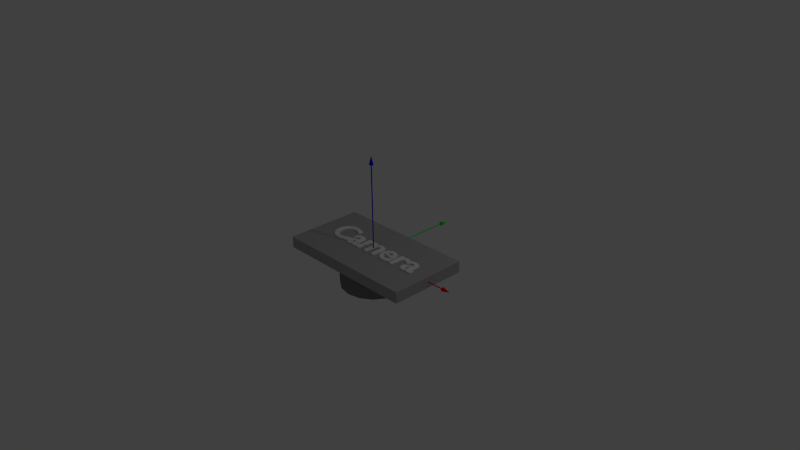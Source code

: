 # Source: camera.blend  (saved by Blender 2.76.0; exported with 4.5.12 LTS)
import bpy
from mathutils import Matrix  # noqa: F401  (used for matrix-valued properties, if any)

bpy.ops.wm.read_factory_settings(use_empty=True)
scene = bpy.context.scene
scene.name = 'Scene'

# ---- collections
col_collection_1 = bpy.data.collections.new('Collection 1'); scene.collection.children.link(col_collection_1)

# ---- materials (node trees are filled in below, after node groups)
mat_redx = bpy.data.materials.new('RedX')
mat_redx.alpha_threshold = 0.0
mat_redx.use_transparent_shadow = False
mat_redx.diffuse_color = (0.8, 0.0, 0.0, 1.0)
mat_redx.specular_color = (0.5, 0.5, 0.5)
mat_redx.roughness = 0.5
mat_redx.specular_intensity = 1.0
mat_greeny = bpy.data.materials.new('GreenY')
mat_greeny.alpha_threshold = 0.0
mat_greeny.use_transparent_shadow = False
mat_greeny.diffuse_color = (0.0, 0.8, 0.0, 1.0)
mat_greeny.specular_color = (0.5, 0.5, 0.5)
mat_greeny.roughness = 0.5
mat_greeny.specular_intensity = 1.0
mat_bluez = bpy.data.materials.new('BlueZ')
mat_bluez.alpha_threshold = 0.0
mat_bluez.use_transparent_shadow = False
mat_bluez.diffuse_color = (0.0, 0.0, 0.8, 1.0)
mat_bluez.specular_color = (0.5, 0.5, 0.5)
mat_bluez.roughness = 0.5
mat_bluez.specular_intensity = 1.0
mat_dark_gray = bpy.data.materials.new('Dark_gray')
mat_dark_gray.alpha_threshold = 0.0
mat_dark_gray.use_transparent_shadow = False
mat_dark_gray.diffuse_color = (0.2, 0.2, 0.2, 1.0)
mat_dark_gray.roughness = 0.5
mat_dark_gray.line_color = (0.0, 0.0, 0.0, 1.0)
mat_camera_name_gray = bpy.data.materials.new('Camera_name_gray')
mat_camera_name_gray.alpha_threshold = 0.0
mat_camera_name_gray.use_transparent_shadow = False
mat_camera_name_gray.roughness = 0.5
mat_camera_side_gray = bpy.data.materials.new('Camera_side_gray')
mat_camera_side_gray.alpha_threshold = 0.0
mat_camera_side_gray.use_transparent_shadow = False
mat_camera_side_gray.diffuse_color = (0.4, 0.4, 0.4, 1.0)
mat_camera_side_gray.roughness = 0.5
mat_camera_side_gray.line_color = (0.0, 0.0, 0.0, 1.0)

# ---- material node trees

# ---- world
world_world = bpy.data.worlds.new('World'); scene.world = world_world
world_world.color = (0.05088, 0.05088, 0.05088)
world_world.use_sun_shadow = False
world_world.sun_shadow_jitter_overblur = 0.0
world_world.cycles.sampling_method = 'MANUAL'
world_world.cycles.sample_map_resolution = 256

# ---- cameras
cam_camera = bpy.data.cameras.new('Camera')
cam_camera.clip_end = 100.0
cam_camera.lens = 35.0
cam_camera.sensor_width = 32.0
cam_camera.sensor_height = 18.0
cam_camera.ortho_scale = 7.314
cam_camera.dof.focus_distance = 0.0
cam_camera.dof.aperture_fstop = 128.0

# ---- lights
light_lamp = bpy.data.lights.new('Lamp', 'POINT')
light_lamp.transmission_factor = 0.0
light_lamp.cutoff_distance = 30.0
light_lamp.energy = 100.0
light_lamp.shadow_buffer_clip_start = 1.001
light_lamp.shadow_soft_size = 0.1
light_lamp.shadow_maximum_resolution = 0.006
light_lamp.use_absolute_resolution = True
light_lamp.cycles.use_multiple_importance_sampling = False

# ---- meshes
me_cylinder_001 = bpy.data.meshes.new('Cylinder.001')
me_cylinder_001.from_pydata([(8.76, 0.2144, 0.02997), (9.588, 0.006765, 0.02997), (8.76, 0.1536, -0.1168), (8.76, 0.006765, -0.1776), (8.76, -0.14, -0.1168), (8.76, 0.1536, 0.1768), (8.76, 0.006765, 0.2376), (8.76, -0.14, 0.1768), (8.76, -0.2008, 0.02997), (-0.01642, 0.008302, -0.02176), (8.727, 0.008303, -0.02176), (8.727, -0.02705, -0.00712), (-0.01642, -0.02705, -0.00712), (8.727, -0.0417, 0.02823), (-0.01642, -0.0417, 0.02823), (8.727, -0.02705, 0.06359), (-0.01642, -0.02705, 0.06359), (8.727, 0.008303, 0.07824), (-0.01642, 0.008302, 0.07824), (8.727, 0.04366, 0.06359), (-0.01642, 0.04366, 0.06359), (8.727, 0.0583, 0.02823), (-0.01642, 0.0583, 0.02823), (8.727, 0.04366, -0.00712), (-0.01642, 0.04366, -0.00712)], [], [(0, 1, 2), (3, 1, 4), (5, 1, 0), (6, 1, 5), (7, 1, 6), (8, 1, 7), (2, 1, 3), (4, 1, 8), (3, 4, 8, 7, 6, 5, 0, 2), (9, 10, 11, 12), (12, 11, 13, 14), (14, 13, 15, 16), (16, 15, 17, 18), (18, 17, 19, 20), (20, 19, 21, 22), (11, 10, 23, 21, 19, 17, 15, 13), (24, 23, 10, 9), (22, 21, 23, 24), (9, 12, 14, 16, 18, 20, 22, 24)])
me_cylinder_001.materials.append(mat_redx)
me_cylinder_001.use_remesh_preserve_volume = False
me_cylinder_001.use_remesh_preserve_attributes = False
me_cylinder_001.use_mirror_vertex_groups = False
me_cylinder_001.update()
me_cylinder_002 = bpy.data.meshes.new('Cylinder.002')
me_cylinder_002.from_pydata([(-0.2248, 0.0119, -8.773), (-0.01718, 0.0119, -9.602), (-0.164, -0.1349, -8.773), (-0.01718, -0.1957, -8.773), (0.1296, -0.1349, -8.773), (-0.164, 0.1587, -8.773), (-0.01718, 0.2195, -8.773), (0.1296, 0.1587, -8.773), (0.1904, 0.0119, -8.773), (-0.01872, -0.03984, 0.002478), (-0.01872, -0.03984, -8.741), (0.01664, -0.0252, -8.741), (0.01664, -0.0252, 0.002478), (0.03128, 0.01016, -8.741), (0.03128, 0.01016, 0.002478), (0.01664, 0.04551, -8.741), (0.01664, 0.04551, 0.002478), (-0.01872, 0.06016, -8.741), (-0.01872, 0.06016, 0.002478), (-0.05407, 0.04551, -8.741), (-0.05407, 0.04551, 0.002478), (-0.06872, 0.01016, -8.741), (-0.06872, 0.01016, 0.002478), (-0.05407, -0.0252, -8.741), (-0.05407, -0.0252, 0.002478)], [], [(0, 1, 2), (3, 1, 4), (5, 1, 0), (6, 1, 5), (7, 1, 6), (8, 1, 7), (2, 1, 3), (4, 1, 8), (3, 4, 8, 7, 6, 5, 0, 2), (9, 10, 11, 12), (12, 11, 13, 14), (14, 13, 15, 16), (16, 15, 17, 18), (18, 17, 19, 20), (20, 19, 21, 22), (11, 10, 23, 21, 19, 17, 15, 13), (24, 23, 10, 9), (22, 21, 23, 24), (9, 12, 14, 16, 18, 20, 22, 24)])
me_cylinder_002.materials.append(mat_greeny)
me_cylinder_002.use_remesh_preserve_volume = False
me_cylinder_002.use_remesh_preserve_attributes = False
me_cylinder_002.use_mirror_vertex_groups = False
me_cylinder_002.update()
me_cylinder = bpy.data.meshes.new('Cylinder')
me_cylinder.from_pydata([(-0.2211, -8.797, 0.0145), (-0.01354, -9.626, 0.0145), (-0.1603, -8.797, 0.1613), (-0.01354, -8.797, 0.2221), (0.1333, -8.797, 0.1613), (-0.1603, -8.797, -0.1323), (-0.01354, -8.797, -0.1931), (0.1333, -8.797, -0.1323), (0.1941, -8.797, 0.0145), (-0.01508, -0.02077, 0.06624), (-0.01508, -8.764, 0.06624), (0.02028, -8.764, 0.0516), (0.02028, -0.02077, 0.0516), (0.03492, -8.764, 0.01624), (0.03492, -0.02077, 0.01624), (0.02028, -8.764, -0.01911), (0.02028, -0.02077, -0.01911), (-0.01508, -8.764, -0.03376), (-0.01508, -0.02077, -0.03376), (-0.05043, -8.764, -0.01911), (-0.05043, -0.02077, -0.01911), (-0.06508, -8.764, 0.01624), (-0.06508, -0.02077, 0.01624), (-0.05043, -8.764, 0.0516), (-0.05043, -0.02077, 0.0516)], [], [(0, 1, 2), (3, 1, 4), (5, 1, 0), (6, 1, 5), (7, 1, 6), (8, 1, 7), (2, 1, 3), (4, 1, 8), (3, 4, 8, 7, 6, 5, 0, 2), (9, 10, 11, 12), (12, 11, 13, 14), (14, 13, 15, 16), (16, 15, 17, 18), (18, 17, 19, 20), (20, 19, 21, 22), (11, 10, 23, 21, 19, 17, 15, 13), (24, 23, 10, 9), (22, 21, 23, 24), (9, 12, 14, 16, 18, 20, 22, 24)])
me_cylinder.materials.append(mat_bluez)
me_cylinder.use_remesh_preserve_volume = False
me_cylinder.use_remesh_preserve_attributes = False
me_cylinder.use_mirror_vertex_groups = False
me_cylinder.update()
me_camera_lens = bpy.data.meshes.new('Camera_lens')
me_camera_lens.from_pydata([(0.0, 0.46, -0.165), (0.0, 0.46, 0.165), (0.176, 0.425, -0.165), (0.176, 0.425, 0.165), (0.3253, 0.3253, -0.165), (0.3253, 0.3253, 0.165), (0.425, 0.176, -0.165), (0.425, 0.176, 0.165), (0.46, -2.011e-08, -0.165), (0.46, -2.011e-08, 0.165), (0.425, -0.176, -0.165), (0.425, -0.176, 0.165), (0.3253, -0.3253, -0.165), (0.3253, -0.3253, 0.165), (0.176, -0.425, -0.165), (0.176, -0.425, 0.165), (6.946e-08, -0.46, -0.165), (6.946e-08, -0.46, 0.165), (-0.176, -0.425, -0.165), (-0.176, -0.425, 0.165), (-0.3253, -0.3253, -0.165), (-0.3253, -0.3253, 0.165), (-0.425, -0.176, -0.165), (-0.425, -0.176, 0.165), (-0.46, 5.485e-09, -0.165), (-0.46, 5.485e-09, 0.165), (-0.425, 0.176, -0.165), (-0.425, 0.176, 0.165), (-0.3253, 0.3253, -0.165), (-0.3253, 0.3253, 0.165), (-0.176, 0.425, -0.165), (-0.176, 0.425, 0.165)], [], [(0, 1, 3, 2), (2, 3, 5, 4), (4, 5, 7, 6), (6, 7, 9, 8), (8, 9, 11, 10), (10, 11, 13, 12), (12, 13, 15, 14), (14, 15, 17, 16), (16, 17, 19, 18), (18, 19, 21, 20), (20, 21, 23, 22), (22, 23, 25, 24), (24, 25, 27, 26), (26, 27, 29, 28), (3, 1, 31, 29, 27, 25, 23, 21, 19, 17, 15, 13, 11, 9, 7, 5), (30, 31, 1, 0), (28, 29, 31, 30), (0, 2, 4, 6, 8, 10, 12, 14, 16, 18, 20, 22, 24, 26, 28, 30)])
me_camera_lens.materials.append(mat_dark_gray)
me_camera_lens.use_remesh_preserve_volume = False
me_camera_lens.use_remesh_preserve_attributes = False
me_camera_lens.use_mirror_vertex_groups = False
me_camera_lens.update()
me_camera_body = bpy.data.meshes.new('Camera_body')
me_camera_body.from_pydata([(1.0, 1.0, -1.0), (1.0, -1.0, -1.0), (-1.0, -1.0, -1.0), (-1.0, 1.0, -1.0), (1.0, 1.0, 1.0), (1.0, -1.0, 1.0), (-1.0, -1.0, 1.0), (-1.0, 1.0, 1.0)], [], [(0, 1, 2, 3), (4, 7, 6, 5), (0, 4, 5, 1), (1, 5, 6, 2), (2, 6, 7, 3), (4, 0, 3, 7)])
me_camera_body.materials.append(mat_camera_side_gray)
me_camera_body.use_remesh_preserve_volume = False
me_camera_body.use_remesh_preserve_attributes = False
me_camera_body.use_mirror_vertex_groups = False
me_camera_body.update()

# ---- curves / text
txt_camera = bpy.data.curves.new('Camera', 'FONT')
txt_camera.dimensions = '2D'
txt_camera.body = 'Camera'
txt_camera.materials.append(mat_camera_name_gray)
txt_camera.use_path_clamp = True
txt_camera.bevel_resolution = 0
txt_camera.bevel_depth = 0.039

# ---- objects
ob_cylinder_001 = bpy.data.objects.new('Cylinder.001', me_cylinder_001)
ob_cylinder_002 = bpy.data.objects.new('Cylinder.002', me_cylinder_002)
ob_cylinder = bpy.data.objects.new('Cylinder', me_cylinder)
ob_camera_lens = bpy.data.objects.new('Camera_lens', me_camera_lens)
ob_camera = bpy.data.objects.new('Camera', txt_camera)
ob_camera_body = bpy.data.objects.new('Camera_body', me_camera_body)
ob_lamp = bpy.data.objects.new('Lamp', light_lamp)
ob_camera_001 = bpy.data.objects.new('Camera.001', cam_camera)

# ---- transforms, parenting, visibility, modifiers, constraints
ob_cylinder_001.location = (0.0, 0.0, 0.0)
ob_cylinder_001.rotation_euler = (1.571, -0.0, 0.0)
ob_cylinder_001.scale = (0.1412, 0.1412, 0.1412)
ob_cylinder_001.lineart.crease_threshold = 0.0
ob_cylinder_002.location = (0.0, 0.0, 0.0)
ob_cylinder_002.rotation_euler = (1.571, -0.0, 0.0)
ob_cylinder_002.scale = (0.1412, 0.1412, 0.1412)
ob_cylinder_002.lineart.crease_threshold = 0.0
ob_cylinder.location = (0.0, 0.0, 0.0)
ob_cylinder.rotation_euler = (1.571, 3.142, -0.0)
ob_cylinder.scale = (0.1412, 0.1412, 0.1412)
ob_cylinder.lineart.crease_threshold = 0.0
ob_camera_lens.location = (0.002423, 0.009199, -0.2435)
ob_camera_lens.lineart.crease_threshold = 0.0
ob_camera.location = (-0.7586, -0.1158, 0.0817)
ob_camera.scale = (0.4833, 0.4833, 0.4833)
ob_camera.lineart.crease_threshold = 0.0
ob_camera_body.location = (0.0, 0.0, 0.0)
ob_camera_body.scale = (1.0, 0.5384, 0.07699)
ob_camera_body.lock_rotations_4d = False
ob_camera_body.empty_display_type = 'ARROWS'
ob_camera_body.lineart.crease_threshold = 0.0
ob_lamp.location = (4.076, 1.005, 5.904)
ob_lamp.rotation_euler = (0.6503, 0.05522, 1.866)
ob_lamp.lock_rotations_4d = False
ob_lamp.empty_display_type = 'ARROWS'
ob_lamp.color = (0.0, 0.0, 0.0, 0.0)
ob_lamp.lineart.crease_threshold = 0.0
ob_camera_001.location = (7.481, -6.508, 5.344)
ob_camera_001.rotation_euler = (1.109, 0.01082, 0.8149)
ob_camera_001.lock_rotations_4d = False
ob_camera_001.empty_display_type = 'ARROWS'
ob_camera_001.color = (0.0, 0.0, 0.0, 0.0)
ob_camera_001.display_type = 'WIRE'
ob_camera_001.lineart.crease_threshold = 0.0

# ---- collection membership
col_collection_1.objects.link(ob_cylinder_001)
col_collection_1.objects.link(ob_cylinder_002)
col_collection_1.objects.link(ob_cylinder)
col_collection_1.objects.link(ob_camera_lens)
col_collection_1.objects.link(ob_camera)
col_collection_1.objects.link(ob_camera_body)
col_collection_1.objects.link(ob_lamp)
col_collection_1.objects.link(ob_camera_001)

# ---- scene / render settings (as saved in the file)
scene.camera = ob_camera_001
scene.frame_start = 1; scene.frame_end = 250; scene.frame_set(155)
scene.render.engine = 'BLENDER_EEVEE_NEXT'
scene.render.resolution_percentage = 50
scene.render.dither_intensity = 0.0
scene.cycles.use_denoising = False
scene.cycles.samples = 10
scene.cycles.sampling_pattern = 'TABULATED_SOBOL'
scene.cycles.light_sampling_threshold = 0.0
scene.cycles.use_adaptive_sampling = False
scene.cycles.use_light_tree = False
scene.cycles.blur_glossy = 0.0
scene.cycles.pixel_filter_type = 'GAUSSIAN'
scene.cycles.sample_clamp_indirect = 0.0
scene.view_settings.view_transform = 'Standard'
bpy.context.view_layer.update()

